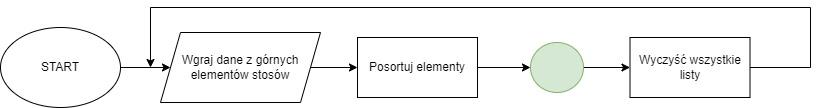

The diagram above was exported from draw.io. Its source (the exported page's mxGraphModel, read from the mxfile embedded in the PNG):
<mxGraphModel dx="981" dy="626" grid="1" gridSize="10" guides="1" tooltips="1" connect="1" arrows="1" fold="1" page="1" pageScale="1" pageWidth="827" pageHeight="1169" math="0" shadow="0">
  <root>
    <mxCell id="0" />
    <mxCell id="1" parent="0" />
    <mxCell id="6piVW7B-nzq4YzW6H84q-5" value="" style="edgeStyle=orthogonalEdgeStyle;rounded=0;orthogonalLoop=1;jettySize=auto;html=1;" parent="1" source="6piVW7B-nzq4YzW6H84q-1" target="6piVW7B-nzq4YzW6H84q-4" edge="1">
      <mxGeometry relative="1" as="geometry" />
    </mxCell>
    <mxCell id="6piVW7B-nzq4YzW6H84q-1" value="START" style="ellipse;whiteSpace=wrap;html=1;" parent="1" vertex="1">
      <mxGeometry x="350" y="280" width="120" height="80" as="geometry" />
    </mxCell>
    <mxCell id="6piVW7B-nzq4YzW6H84q-7" value="" style="edgeStyle=orthogonalEdgeStyle;rounded=0;orthogonalLoop=1;jettySize=auto;html=1;" parent="1" source="6piVW7B-nzq4YzW6H84q-4" target="6piVW7B-nzq4YzW6H84q-6" edge="1">
      <mxGeometry relative="1" as="geometry" />
    </mxCell>
    <mxCell id="6piVW7B-nzq4YzW6H84q-4" value="Wgraj dane z górnych elementów stosów" style="shape=parallelogram;perimeter=parallelogramPerimeter;whiteSpace=wrap;html=1;fixedSize=1;" parent="1" vertex="1">
      <mxGeometry x="510" y="285" width="160" height="70" as="geometry" />
    </mxCell>
    <mxCell id="6piVW7B-nzq4YzW6H84q-11" value="" style="edgeStyle=orthogonalEdgeStyle;rounded=0;orthogonalLoop=1;jettySize=auto;html=1;" parent="1" source="6piVW7B-nzq4YzW6H84q-6" target="6piVW7B-nzq4YzW6H84q-10" edge="1">
      <mxGeometry relative="1" as="geometry" />
    </mxCell>
    <mxCell id="6piVW7B-nzq4YzW6H84q-6" value="Posortuj elementy" style="whiteSpace=wrap;html=1;" parent="1" vertex="1">
      <mxGeometry x="707" y="290" width="120" height="60" as="geometry" />
    </mxCell>
    <mxCell id="6piVW7B-nzq4YzW6H84q-13" value="" style="edgeStyle=orthogonalEdgeStyle;rounded=0;orthogonalLoop=1;jettySize=auto;html=1;" parent="1" source="6piVW7B-nzq4YzW6H84q-10" target="6piVW7B-nzq4YzW6H84q-12" edge="1">
      <mxGeometry relative="1" as="geometry" />
    </mxCell>
    <mxCell id="6piVW7B-nzq4YzW6H84q-10" value="" style="ellipse;whiteSpace=wrap;html=1;fillColor=#d5e8d4;strokeColor=#82b366;" parent="1" vertex="1">
      <mxGeometry x="880" y="295" width="53" height="50" as="geometry" />
    </mxCell>
    <mxCell id="6piVW7B-nzq4YzW6H84q-15" value="" style="edgeStyle=orthogonalEdgeStyle;rounded=0;orthogonalLoop=1;jettySize=auto;html=1;" parent="1" source="6piVW7B-nzq4YzW6H84q-12" edge="1">
      <mxGeometry relative="1" as="geometry">
        <mxPoint x="500" y="320" as="targetPoint" />
        <Array as="points">
          <mxPoint x="1160" y="320" />
          <mxPoint x="1160" y="260" />
          <mxPoint x="500" y="260" />
        </Array>
      </mxGeometry>
    </mxCell>
    <mxCell id="6piVW7B-nzq4YzW6H84q-12" value="Wyczyść wszystkie listy" style="whiteSpace=wrap;html=1;" parent="1" vertex="1">
      <mxGeometry x="979.5" y="290" width="120" height="60" as="geometry" />
    </mxCell>
  </root>
</mxGraphModel>